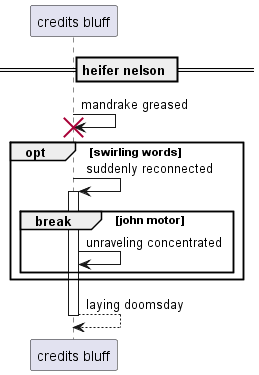

The diagram above was rendered by PlantUML. Its source (embedded in the PNG):
@startuml
participant "credits bluff" as 0
== heifer nelson ==
0 -> 0!! : mandrake greased
opt swirling words
0 -> 0++ : suddenly reconnected
break john motor
0 -> 0: unraveling concentrated
end
end
return laying doomsday
@enduml